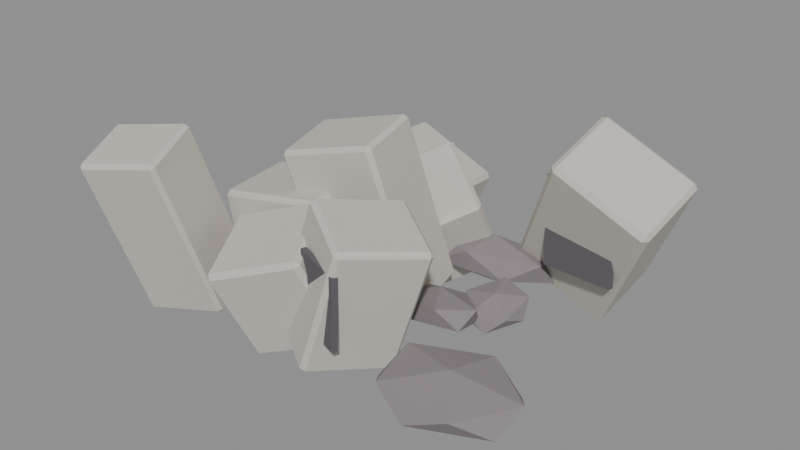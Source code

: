 # Source: source.blend  (saved by Blender 4.2.67; exported with 4.5.12 LTS)
import bpy
from mathutils import Matrix  # noqa: F401  (used for matrix-valued properties, if any)

bpy.ops.wm.read_factory_settings(use_empty=True)
scene = bpy.context.scene
scene.name = 'crystal-ruins-rubble-cluster-v02'

# ---- materials (node trees are filled in below, after node groups)
mat_crystalruins_stone = bpy.data.materials.new('CrystalRuins_Stone')
mat_crystalruins_stone.diffuse_color = (0.58, 0.55, 0.49, 1.0)
mat_crystalruins_fracture = bpy.data.materials.new('CrystalRuins_Fracture')
mat_crystalruins_fracture.diffuse_color = (0.12, 0.105, 0.12, 1.0)
mat_crystalruins_deposit = bpy.data.materials.new('CrystalRuins_Deposit')
mat_crystalruins_deposit.diffuse_color = (0.25, 0.22, 0.23, 1.0)

# ---- material node trees
mat_crystalruins_stone.use_nodes = True; mat_crystalruins_stone.node_tree.nodes.clear()
_N = mat_crystalruins_stone.node_tree.nodes; _L = mat_crystalruins_stone.node_tree.links
n0 = _N.new('ShaderNodeBsdfPrincipled'); n0.name = 'Principled BSDF'; n0.location = (10, 300)
n0.inputs[0].default_value = (0.58, 0.55, 0.49, 1.0)
n0.inputs[2].default_value = 0.82
n0.inputs[27].default_value = (0.58, 0.55, 0.49, 1.0)
n1 = _N.new('ShaderNodeOutputMaterial'); n1.name = 'Material Output'; n1.location = (300, 300)
_L.new(n0.outputs[0], n1.inputs[0])
n1.is_active_output = True
mat_crystalruins_fracture.use_nodes = True; mat_crystalruins_fracture.node_tree.nodes.clear()
_N = mat_crystalruins_fracture.node_tree.nodes; _L = mat_crystalruins_fracture.node_tree.links
n0 = _N.new('ShaderNodeBsdfPrincipled'); n0.name = 'Principled BSDF'; n0.location = (10, 300)
n0.inputs[0].default_value = (0.12, 0.105, 0.12, 1.0)
n0.inputs[2].default_value = 0.9
n0.inputs[27].default_value = (0.12, 0.105, 0.12, 1.0)
n1 = _N.new('ShaderNodeOutputMaterial'); n1.name = 'Material Output'; n1.location = (300, 300)
_L.new(n0.outputs[0], n1.inputs[0])
n1.is_active_output = True
mat_crystalruins_deposit.use_nodes = True; mat_crystalruins_deposit.node_tree.nodes.clear()
_N = mat_crystalruins_deposit.node_tree.nodes; _L = mat_crystalruins_deposit.node_tree.links
n0 = _N.new('ShaderNodeBsdfPrincipled'); n0.name = 'Principled BSDF'; n0.location = (10, 300)
n0.inputs[0].default_value = (0.25, 0.22, 0.23, 1.0)
n0.inputs[2].default_value = 0.96
n0.inputs[27].default_value = (0.25, 0.22, 0.23, 1.0)
n1 = _N.new('ShaderNodeOutputMaterial'); n1.name = 'Material Output'; n1.location = (300, 300)
_L.new(n0.outputs[0], n1.inputs[0])
n1.is_active_output = True

# ---- meshes
me_crystal_ruins_rubble_cluster_v02_stone_00_nocol_mesh = bpy.data.meshes.new('crystal-ruins-rubble-cluster-v02_stone_00_nocol_mesh')
me_crystal_ruins_rubble_cluster_v02_stone_00_nocol_mesh.from_pydata([(-0.6646, -0.4796, -0.1905), (-0.3159, -0.4316, 0.6496), (-0.6832, 0.4314, -0.2349), (-0.3344, 0.4795, 0.6052), (0.3344, -0.4795, -0.6052), (0.6832, -0.4314, 0.2349), (0.3159, 0.4316, -0.6496), (0.6646, 0.4796, 0.1905)], [], [(0, 1, 3, 2), (2, 3, 7, 6), (6, 7, 5, 4), (4, 5, 1, 0), (2, 6, 4, 0), (7, 3, 1, 5)])
me_crystal_ruins_rubble_cluster_v02_stone_00_nocol_mesh.materials.append(mat_crystalruins_stone)
me_crystal_ruins_rubble_cluster_v02_stone_00_nocol_mesh.update()
me_crystal_ruins_rubble_cluster_v02_fracture_00_nocol_mesh = bpy.data.meshes.new('crystal-ruins-rubble-cluster-v02_fracture_00_nocol_mesh')
me_crystal_ruins_rubble_cluster_v02_fracture_00_nocol_mesh.from_pydata([(-0.377, -0.1443, -0.2097), (-0.3271, -0.1293, 0.2885), (-0.3943, -0.08684, -0.2097), (-0.3443, -0.07187, 0.2885), (0.3443, 0.07187, -0.2885), (0.3943, 0.08684, 0.2097), (0.3271, 0.1293, -0.2885), (0.377, 0.1443, 0.2097)], [], [(0, 1, 3, 2), (2, 3, 7, 6), (6, 7, 5, 4), (4, 5, 1, 0), (2, 6, 4, 0), (7, 3, 1, 5)])
me_crystal_ruins_rubble_cluster_v02_fracture_00_nocol_mesh.materials.append(mat_crystalruins_fracture)
me_crystal_ruins_rubble_cluster_v02_fracture_00_nocol_mesh.update()
me_crystal_ruins_rubble_cluster_v02_stone_01_nocol_mesh = bpy.data.meshes.new('crystal-ruins-rubble-cluster-v02_stone_01_nocol_mesh')
me_crystal_ruins_rubble_cluster_v02_stone_01_nocol_mesh.from_pydata([(-0.4747, -0.4611, -0.6878), (-0.6657, -0.5095, 0.4563), (-0.5363, 0.4329, -0.6603), (-0.7274, 0.3845, 0.4838), (0.7274, -0.3845, -0.4838), (0.5363, -0.4329, 0.6603), (0.6657, 0.5095, -0.4563), (0.4747, 0.4611, 0.6878)], [], [(0, 1, 3, 2), (2, 3, 7, 6), (6, 7, 5, 4), (4, 5, 1, 0), (2, 6, 4, 0), (7, 3, 1, 5)])
me_crystal_ruins_rubble_cluster_v02_stone_01_nocol_mesh.materials.append(mat_crystalruins_stone)
me_crystal_ruins_rubble_cluster_v02_stone_01_nocol_mesh.update()
me_crystal_ruins_rubble_cluster_v02_stone_02_nocol_mesh = bpy.data.meshes.new('crystal-ruins-rubble-cluster-v02_stone_02_nocol_mesh')
me_crystal_ruins_rubble_cluster_v02_stone_02_nocol_mesh.from_pydata([(-0.1674, -0.3575, -0.7891), (-0.3951, -0.7642, 0.1958), (-0.5324, 0.452, -0.5392), (-0.7601, 0.04529, 0.4457), (0.7601, -0.04529, -0.4457), (0.5324, -0.452, 0.5392), (0.3951, 0.7642, -0.1958), (0.1674, 0.3575, 0.7891)], [], [(0, 1, 3, 2), (2, 3, 7, 6), (6, 7, 5, 4), (4, 5, 1, 0), (2, 6, 4, 0), (7, 3, 1, 5)])
me_crystal_ruins_rubble_cluster_v02_stone_02_nocol_mesh.materials.append(mat_crystalruins_stone)
me_crystal_ruins_rubble_cluster_v02_stone_02_nocol_mesh.update()
me_crystal_ruins_rubble_cluster_v02_stone_03_nocol_mesh = bpy.data.meshes.new('crystal-ruins-rubble-cluster-v02_stone_03_nocol_mesh')
me_crystal_ruins_rubble_cluster_v02_stone_03_nocol_mesh.from_pydata([(-0.9365, -0.1037, -0.6604), (-0.1645, -0.7833, 0.8267), (-0.8449, 0.7036, -0.3391), (-0.0729, 0.02404, 1.148), (0.0729, -0.02404, -1.148), (0.8449, -0.7036, 0.3391), (0.1645, 0.7833, -0.8267), (0.9365, 0.1037, 0.6604)], [], [(0, 1, 3, 2), (2, 3, 7, 6), (6, 7, 5, 4), (4, 5, 1, 0), (2, 6, 4, 0), (7, 3, 1, 5)])
me_crystal_ruins_rubble_cluster_v02_stone_03_nocol_mesh.materials.append(mat_crystalruins_stone)
me_crystal_ruins_rubble_cluster_v02_stone_03_nocol_mesh.update()
me_crystal_ruins_rubble_cluster_v02_fracture_03_nocol_mesh = bpy.data.meshes.new('crystal-ruins-rubble-cluster-v02_fracture_03_nocol_mesh')
me_crystal_ruins_rubble_cluster_v02_fracture_03_nocol_mesh.from_pydata([(-0.3829, -0.002563, -0.5062), (-0.4058, -0.0009213, 0.488), (-0.3786, 0.05728, -0.5062), (-0.4015, 0.05892, 0.488), (0.4015, -0.05892, -0.488), (0.3786, -0.05728, 0.5062), (0.4058, 0.0009213, -0.488), (0.3829, 0.002563, 0.5062)], [], [(0, 1, 3, 2), (2, 3, 7, 6), (6, 7, 5, 4), (4, 5, 1, 0), (2, 6, 4, 0), (7, 3, 1, 5)])
me_crystal_ruins_rubble_cluster_v02_fracture_03_nocol_mesh.materials.append(mat_crystalruins_fracture)
me_crystal_ruins_rubble_cluster_v02_fracture_03_nocol_mesh.update()
me_crystal_ruins_rubble_cluster_v02_stone_04_nocol_mesh = bpy.data.meshes.new('crystal-ruins-rubble-cluster-v02_stone_04_nocol_mesh')
me_crystal_ruins_rubble_cluster_v02_stone_04_nocol_mesh.from_pydata([(-0.2118, -0.3413, -1.052), (-0.6451, -0.6013, 0.7008), (-0.359, 0.4397, -0.973), (-0.7923, 0.1797, 0.7802), (0.7923, -0.1797, -0.7802), (0.359, -0.4397, 0.973), (0.6451, 0.6013, -0.7008), (0.2118, 0.3413, 1.052)], [], [(0, 1, 3, 2), (2, 3, 7, 6), (6, 7, 5, 4), (4, 5, 1, 0), (2, 6, 4, 0), (7, 3, 1, 5)])
me_crystal_ruins_rubble_cluster_v02_stone_04_nocol_mesh.materials.append(mat_crystalruins_stone)
me_crystal_ruins_rubble_cluster_v02_stone_04_nocol_mesh.update()
me_crystal_ruins_rubble_cluster_v02_stone_05_nocol_mesh = bpy.data.meshes.new('crystal-ruins-rubble-cluster-v02_stone_05_nocol_mesh')
me_crystal_ruins_rubble_cluster_v02_stone_05_nocol_mesh.from_pydata([(-0.2246, -0.1781, -1.047), (-0.3934, -0.7198, 0.7112), (-0.4425, 0.4885, -0.8627), (-0.6113, -0.0532, 0.8956), (0.6113, 0.0532, -0.8956), (0.4425, -0.4885, 0.8627), (0.3934, 0.7198, -0.7112), (0.2246, 0.1781, 1.047)], [], [(0, 1, 3, 2), (2, 3, 7, 6), (6, 7, 5, 4), (4, 5, 1, 0), (2, 6, 4, 0), (7, 3, 1, 5)])
me_crystal_ruins_rubble_cluster_v02_stone_05_nocol_mesh.materials.append(mat_crystalruins_stone)
me_crystal_ruins_rubble_cluster_v02_stone_05_nocol_mesh.update()
me_crystal_ruins_rubble_cluster_v02_stone_06_nocol_mesh = bpy.data.meshes.new('crystal-ruins-rubble-cluster-v02_stone_06_nocol_mesh')
me_crystal_ruins_rubble_cluster_v02_stone_06_nocol_mesh.from_pydata([(-0.7838, -0.2403, -0.4902), (-0.367, -0.1575, 0.8677), (-0.3368, 0.5829, -0.6777), (0.08005, 0.6658, 0.6802), (-0.08005, -0.6658, -0.6802), (0.3368, -0.5829, 0.6777), (0.367, 0.1575, -0.8677), (0.7838, 0.2403, 0.4902)], [], [(0, 1, 3, 2), (2, 3, 7, 6), (6, 7, 5, 4), (4, 5, 1, 0), (2, 6, 4, 0), (7, 3, 1, 5)])
me_crystal_ruins_rubble_cluster_v02_stone_06_nocol_mesh.materials.append(mat_crystalruins_stone)
me_crystal_ruins_rubble_cluster_v02_stone_06_nocol_mesh.update()
me_crystal_ruins_rubble_cluster_v02_fracture_06_nocol_mesh = bpy.data.meshes.new('crystal-ruins-rubble-cluster-v02_fracture_06_nocol_mesh')
me_crystal_ruins_rubble_cluster_v02_fracture_06_nocol_mesh.from_pydata([(-0.3115, 0.07485, -0.3723), (-0.2659, 0.05924, 0.4087), (-0.2921, 0.1316, -0.3723), (-0.2465, 0.116, 0.4087), (0.2465, -0.116, -0.4087), (0.2921, -0.1316, 0.3723), (0.2659, -0.05924, -0.4087), (0.3115, -0.07485, 0.3723)], [], [(0, 1, 3, 2), (2, 3, 7, 6), (6, 7, 5, 4), (4, 5, 1, 0), (2, 6, 4, 0), (7, 3, 1, 5)])
me_crystal_ruins_rubble_cluster_v02_fracture_06_nocol_mesh.materials.append(mat_crystalruins_fracture)
me_crystal_ruins_rubble_cluster_v02_fracture_06_nocol_mesh.update()
me_crystal_ruins_rubble_cluster_v02_stone_07_nocol_mesh = bpy.data.meshes.new('crystal-ruins-rubble-cluster-v02_stone_07_nocol_mesh')
me_crystal_ruins_rubble_cluster_v02_stone_07_nocol_mesh.from_pydata([(-0.6556, 0.2724, -0.3982), (-0.5879, -0.2664, 0.4959), (-0.1959, 0.7797, -0.1272), (-0.1282, 0.2409, 0.7669), (0.1282, -0.2409, -0.7669), (0.1959, -0.7797, 0.1272), (0.5879, 0.2664, -0.4959), (0.6556, -0.2724, 0.3982)], [], [(0, 1, 3, 2), (2, 3, 7, 6), (6, 7, 5, 4), (4, 5, 1, 0), (2, 6, 4, 0), (7, 3, 1, 5)])
me_crystal_ruins_rubble_cluster_v02_stone_07_nocol_mesh.materials.append(mat_crystalruins_stone)
me_crystal_ruins_rubble_cluster_v02_stone_07_nocol_mesh.update()
me_crystal_ruins_rubble_cluster_v02_deposit_00_nocol_mesh = bpy.data.meshes.new('crystal-ruins-rubble-cluster-v02_deposit_00_nocol_mesh')
me_crystal_ruins_rubble_cluster_v02_deposit_00_nocol_mesh.from_pydata([(-0.03745, 0.0134, -0.2387), (-0.2505, -0.3497, -0.09007), (-0.5348, -0.02133, -0.02705), (-0.1032, 0.3448, -0.0742), (0.4479, 0.2427, -0.1664), (0.3568, -0.1865, -0.1762), (-0.4479, -0.2427, 0.1664), (-0.3568, 0.1865, 0.1762), (0.2505, 0.3497, 0.09007), (0.5348, 0.02133, 0.02705), (0.1032, -0.3448, 0.0742), (0.03745, -0.0134, 0.2387)], [], [(0, 1, 2), (1, 0, 5), (0, 2, 3), (0, 3, 4), (0, 4, 5), (1, 5, 10), (2, 1, 6), (3, 2, 7), (4, 3, 8), (5, 4, 9), (1, 10, 6), (2, 6, 7), (3, 7, 8), (4, 8, 9), (5, 9, 10), (6, 10, 11), (7, 6, 11), (8, 7, 11), (9, 8, 11), (10, 9, 11)])
me_crystal_ruins_rubble_cluster_v02_deposit_00_nocol_mesh.materials.append(mat_crystalruins_deposit)
me_crystal_ruins_rubble_cluster_v02_deposit_00_nocol_mesh.update()
me_crystal_ruins_rubble_cluster_v02_deposit_01_nocol_mesh = bpy.data.meshes.new('crystal-ruins-rubble-cluster-v02_deposit_01_nocol_mesh')
me_crystal_ruins_rubble_cluster_v02_deposit_01_nocol_mesh.from_pydata([(0.01914, -0.006201, -0.1452), (-0.311, 0.1405, -0.1132), (0.07609, 0.3184, -0.06975), (0.3699, 0.05243, -0.01968), (0.1643, -0.2898, -0.03215), (-0.2565, -0.2354, -0.08993), (-0.1643, 0.2898, 0.03215), (0.2565, 0.2354, 0.08993), (0.311, -0.1405, 0.1132), (-0.07609, -0.3184, 0.06975), (-0.3699, -0.05243, 0.01968), (-0.01914, 0.006201, 0.1452)], [], [(0, 1, 2), (1, 0, 5), (0, 2, 3), (0, 3, 4), (0, 4, 5), (1, 5, 10), (2, 1, 6), (3, 2, 7), (4, 3, 8), (5, 4, 9), (1, 10, 6), (2, 6, 7), (3, 7, 8), (4, 8, 9), (5, 9, 10), (6, 10, 11), (7, 6, 11), (8, 7, 11), (9, 8, 11), (10, 9, 11)])
me_crystal_ruins_rubble_cluster_v02_deposit_01_nocol_mesh.materials.append(mat_crystalruins_deposit)
me_crystal_ruins_rubble_cluster_v02_deposit_01_nocol_mesh.update()
me_crystal_ruins_rubble_cluster_v02_deposit_02_nocol_mesh = bpy.data.meshes.new('crystal-ruins-rubble-cluster-v02_deposit_02_nocol_mesh')
me_crystal_ruins_rubble_cluster_v02_deposit_02_nocol_mesh.from_pydata([(-0.009722, -0.03918, -0.2483), (-0.5986, -0.008493, -0.0892), (0.1002, 0.3423, -0.1719), (0.6545, 0.1959, -0.1705), (0.2983, -0.2455, -0.08692), (-0.4762, -0.3718, -0.03667), (-0.2983, 0.2455, 0.08692), (0.4762, 0.3718, 0.03667), (0.5986, 0.008493, 0.0892), (-0.1002, -0.3423, 0.1719), (-0.6545, -0.1959, 0.1705), (0.009722, 0.03918, 0.2483)], [], [(0, 1, 2), (1, 0, 5), (0, 2, 3), (0, 3, 4), (0, 4, 5), (1, 5, 10), (2, 1, 6), (3, 2, 7), (4, 3, 8), (5, 4, 9), (1, 10, 6), (2, 6, 7), (3, 7, 8), (4, 8, 9), (5, 9, 10), (6, 10, 11), (7, 6, 11), (8, 7, 11), (9, 8, 11), (10, 9, 11)])
me_crystal_ruins_rubble_cluster_v02_deposit_02_nocol_mesh.materials.append(mat_crystalruins_deposit)
me_crystal_ruins_rubble_cluster_v02_deposit_02_nocol_mesh.update()
me_crystal_ruins_rubble_cluster_v02_deposit_03_nocol_mesh = bpy.data.meshes.new('crystal-ruins-rubble-cluster-v02_deposit_03_nocol_mesh')
me_crystal_ruins_rubble_cluster_v02_deposit_03_nocol_mesh.from_pydata([(-0.007803, -0.007192, -0.1519), (-0.007325, -0.4434, -0.04692), (-0.3095, 0.0441, -0.05447), (-0.1888, 0.4662, -0.08065), (0.188, 0.2396, -0.08928), (0.3002, -0.3226, -0.06843), (-0.188, -0.2396, 0.08928), (-0.3002, 0.3226, 0.06843), (0.007325, 0.4434, 0.04692), (0.3095, -0.0441, 0.05447), (0.1888, -0.4662, 0.08065), (0.007803, 0.007192, 0.1519)], [], [(0, 1, 2), (1, 0, 5), (0, 2, 3), (0, 3, 4), (0, 4, 5), (1, 5, 10), (2, 1, 6), (3, 2, 7), (4, 3, 8), (5, 4, 9), (1, 10, 6), (2, 6, 7), (3, 7, 8), (4, 8, 9), (5, 9, 10), (6, 10, 11), (7, 6, 11), (8, 7, 11), (9, 8, 11), (10, 9, 11)])
me_crystal_ruins_rubble_cluster_v02_deposit_03_nocol_mesh.materials.append(mat_crystalruins_deposit)
me_crystal_ruins_rubble_cluster_v02_deposit_03_nocol_mesh.update()
me_crystal_ruins_rubble_cluster_v02_deposit_04_nocol_mesh = bpy.data.meshes.new('crystal-ruins-rubble-cluster-v02_deposit_04_nocol_mesh')
me_crystal_ruins_rubble_cluster_v02_deposit_04_nocol_mesh.from_pydata([(-0.01298, 0.03454, -0.1507), (-0.2529, -0.2138, -0.09866), (-0.2569, 0.1875, -0.006342), (0.08611, 0.3511, 0.001597), (0.3021, 0.05079, -0.08582), (0.09261, -0.2984, -0.1478), (-0.3021, -0.05079, 0.08582), (-0.09261, 0.2984, 0.1478), (0.2529, 0.2138, 0.09866), (0.2569, -0.1875, 0.006342), (-0.08611, -0.3511, -0.001597), (0.01298, -0.03454, 0.1507)], [], [(0, 1, 2), (1, 0, 5), (0, 2, 3), (0, 3, 4), (0, 4, 5), (1, 5, 10), (2, 1, 6), (3, 2, 7), (4, 3, 8), (5, 4, 9), (1, 10, 6), (2, 6, 7), (3, 7, 8), (4, 8, 9), (5, 9, 10), (6, 10, 11), (7, 6, 11), (8, 7, 11), (9, 8, 11), (10, 9, 11)])
me_crystal_ruins_rubble_cluster_v02_deposit_04_nocol_mesh.materials.append(mat_crystalruins_deposit)
me_crystal_ruins_rubble_cluster_v02_deposit_04_nocol_mesh.update()
me_crystal_ruins_rubble_cluster_v02_deposit_05_nocol_mesh = bpy.data.meshes.new('crystal-ruins-rubble-cluster-v02_deposit_05_nocol_mesh')
me_crystal_ruins_rubble_cluster_v02_deposit_05_nocol_mesh.from_pydata([(-0.01473, 0.01222, -0.225), (0.6075, -0.1727, -0.1505), (-0.1076, -0.5293, -0.1231), (-0.6831, -0.1469, -0.06462), (-0.3237, 0.446, -0.05596), (0.474, 0.4301, -0.109), (0.3237, -0.446, 0.05596), (-0.474, -0.4301, 0.109), (-0.6075, 0.1727, 0.1505), (0.1076, 0.5293, 0.1231), (0.6831, 0.1469, 0.06462), (0.01473, -0.01222, 0.225)], [], [(0, 1, 2), (1, 0, 5), (0, 2, 3), (0, 3, 4), (0, 4, 5), (1, 5, 10), (2, 1, 6), (3, 2, 7), (4, 3, 8), (5, 4, 9), (1, 10, 6), (2, 6, 7), (3, 7, 8), (4, 8, 9), (5, 9, 10), (6, 10, 11), (7, 6, 11), (8, 7, 11), (9, 8, 11), (10, 9, 11)])
me_crystal_ruins_rubble_cluster_v02_deposit_05_nocol_mesh.materials.append(mat_crystalruins_deposit)
me_crystal_ruins_rubble_cluster_v02_deposit_05_nocol_mesh.update()
me_crystal_ruins_rubble_cluster_v02_deposit_06_nocol_mesh = bpy.data.meshes.new('crystal-ruins-rubble-cluster-v02_deposit_06_nocol_mesh')
me_crystal_ruins_rubble_cluster_v02_deposit_06_nocol_mesh.from_pydata([(0.02402, -0.04021, -0.2012), (0.3808, 0.1201, -0.0734), (0.4264, -0.2693, 0.009852), (-0.1025, -0.3114, -0.04486), (-0.4749, 0.05199, -0.1619), (-0.1762, 0.3187, -0.1796), (0.4749, -0.05199, 0.1619), (0.1762, -0.3187, 0.1796), (-0.3808, -0.1201, 0.0734), (-0.4264, 0.2693, -0.009852), (0.1025, 0.3114, 0.04486), (-0.02402, 0.04021, 0.2012)], [], [(0, 1, 2), (1, 0, 5), (0, 2, 3), (0, 3, 4), (0, 4, 5), (1, 5, 10), (2, 1, 6), (3, 2, 7), (4, 3, 8), (5, 4, 9), (1, 10, 6), (2, 6, 7), (3, 7, 8), (4, 8, 9), (5, 9, 10), (6, 10, 11), (7, 6, 11), (8, 7, 11), (9, 8, 11), (10, 9, 11)])
me_crystal_ruins_rubble_cluster_v02_deposit_06_nocol_mesh.materials.append(mat_crystalruins_deposit)
me_crystal_ruins_rubble_cluster_v02_deposit_06_nocol_mesh.update()

# ---- objects
ob_crystal_ruins_rubble_cluster_v02_stone_00_nocol = bpy.data.objects.new('crystal-ruins-rubble-cluster-v02_stone_00_nocol', me_crystal_ruins_rubble_cluster_v02_stone_00_nocol_mesh)
ob_crystal_ruins_rubble_cluster_v02_fracture_00_nocol = bpy.data.objects.new('crystal-ruins-rubble-cluster-v02_fracture_00_nocol', me_crystal_ruins_rubble_cluster_v02_fracture_00_nocol_mesh)
ob_crystal_ruins_rubble_cluster_v02_stone_01_nocol = bpy.data.objects.new('crystal-ruins-rubble-cluster-v02_stone_01_nocol', me_crystal_ruins_rubble_cluster_v02_stone_01_nocol_mesh)
ob_crystal_ruins_rubble_cluster_v02_stone_02_nocol = bpy.data.objects.new('crystal-ruins-rubble-cluster-v02_stone_02_nocol', me_crystal_ruins_rubble_cluster_v02_stone_02_nocol_mesh)
ob_crystal_ruins_rubble_cluster_v02_stone_03_nocol = bpy.data.objects.new('crystal-ruins-rubble-cluster-v02_stone_03_nocol', me_crystal_ruins_rubble_cluster_v02_stone_03_nocol_mesh)
ob_crystal_ruins_rubble_cluster_v02_fracture_03_nocol = bpy.data.objects.new('crystal-ruins-rubble-cluster-v02_fracture_03_nocol', me_crystal_ruins_rubble_cluster_v02_fracture_03_nocol_mesh)
ob_crystal_ruins_rubble_cluster_v02_stone_04_nocol = bpy.data.objects.new('crystal-ruins-rubble-cluster-v02_stone_04_nocol', me_crystal_ruins_rubble_cluster_v02_stone_04_nocol_mesh)
ob_crystal_ruins_rubble_cluster_v02_stone_05_nocol = bpy.data.objects.new('crystal-ruins-rubble-cluster-v02_stone_05_nocol', me_crystal_ruins_rubble_cluster_v02_stone_05_nocol_mesh)
ob_crystal_ruins_rubble_cluster_v02_stone_06_nocol = bpy.data.objects.new('crystal-ruins-rubble-cluster-v02_stone_06_nocol', me_crystal_ruins_rubble_cluster_v02_stone_06_nocol_mesh)
ob_crystal_ruins_rubble_cluster_v02_fracture_06_nocol = bpy.data.objects.new('crystal-ruins-rubble-cluster-v02_fracture_06_nocol', me_crystal_ruins_rubble_cluster_v02_fracture_06_nocol_mesh)
ob_crystal_ruins_rubble_cluster_v02_stone_07_nocol = bpy.data.objects.new('crystal-ruins-rubble-cluster-v02_stone_07_nocol', me_crystal_ruins_rubble_cluster_v02_stone_07_nocol_mesh)
ob_crystal_ruins_rubble_cluster_v02_deposit_00_nocol = bpy.data.objects.new('crystal-ruins-rubble-cluster-v02_deposit_00_nocol', me_crystal_ruins_rubble_cluster_v02_deposit_00_nocol_mesh)
ob_crystal_ruins_rubble_cluster_v02_deposit_01_nocol = bpy.data.objects.new('crystal-ruins-rubble-cluster-v02_deposit_01_nocol', me_crystal_ruins_rubble_cluster_v02_deposit_01_nocol_mesh)
ob_crystal_ruins_rubble_cluster_v02_deposit_02_nocol = bpy.data.objects.new('crystal-ruins-rubble-cluster-v02_deposit_02_nocol', me_crystal_ruins_rubble_cluster_v02_deposit_02_nocol_mesh)
ob_crystal_ruins_rubble_cluster_v02_deposit_03_nocol = bpy.data.objects.new('crystal-ruins-rubble-cluster-v02_deposit_03_nocol', me_crystal_ruins_rubble_cluster_v02_deposit_03_nocol_mesh)
ob_crystal_ruins_rubble_cluster_v02_deposit_04_nocol = bpy.data.objects.new('crystal-ruins-rubble-cluster-v02_deposit_04_nocol', me_crystal_ruins_rubble_cluster_v02_deposit_04_nocol_mesh)
ob_crystal_ruins_rubble_cluster_v02_deposit_05_nocol = bpy.data.objects.new('crystal-ruins-rubble-cluster-v02_deposit_05_nocol', me_crystal_ruins_rubble_cluster_v02_deposit_05_nocol_mesh)
ob_crystal_ruins_rubble_cluster_v02_deposit_06_nocol = bpy.data.objects.new('crystal-ruins-rubble-cluster-v02_deposit_06_nocol', me_crystal_ruins_rubble_cluster_v02_deposit_06_nocol_mesh)

# ---- transforms, parenting, visibility, modifiers, constraints
ob_crystal_ruins_rubble_cluster_v02_stone_00_nocol.location = (-0.9275, 1.486, 0.7147)
_m = ob_crystal_ruins_rubble_cluster_v02_stone_00_nocol.modifiers.new('WeatheredEdges', 'BEVEL')
_m.width = 0.05009
_m.width_pct = 0.05009
ob_crystal_ruins_rubble_cluster_v02_fracture_00_nocol.location = (-0.9275, 1.048, 0.7511)
_m = ob_crystal_ruins_rubble_cluster_v02_fracture_00_nocol.modifiers.new('WeatheredEdges', 'BEVEL')
_m.width = 0.0012
_m.width_pct = 0.0012
ob_crystal_ruins_rubble_cluster_v02_stone_01_nocol.location = (-0.9888, -0.3106, 0.8248)
_m = ob_crystal_ruins_rubble_cluster_v02_stone_01_nocol.modifiers.new('WeatheredEdges', 'BEVEL')
_m.width = 0.04931
_m.width_pct = 0.04931
ob_crystal_ruins_rubble_cluster_v02_stone_02_nocol.location = (-0.4697, -1.06, 0.7934)
_m = ob_crystal_ruins_rubble_cluster_v02_stone_02_nocol.modifiers.new('WeatheredEdges', 'BEVEL')
_m.width = 0.05074
_m.width_pct = 0.05074
ob_crystal_ruins_rubble_cluster_v02_stone_03_nocol.location = (1.501, 1.328, 1.11)
_m = ob_crystal_ruins_rubble_cluster_v02_stone_03_nocol.modifiers.new('WeatheredEdges', 'BEVEL')
_m.width = 0.04806
_m.width_pct = 0.04806
ob_crystal_ruins_rubble_cluster_v02_fracture_03_nocol.location = (1.501, 0.9091, 1.182)
_m = ob_crystal_ruins_rubble_cluster_v02_fracture_03_nocol.modifiers.new('WeatheredEdges', 'BEVEL')
_m.width = 0.0012
_m.width_pct = 0.0012
ob_crystal_ruins_rubble_cluster_v02_stone_04_nocol.location = (-0.362, -0.0188, 1.117)
_m = ob_crystal_ruins_rubble_cluster_v02_stone_04_nocol.modifiers.new('WeatheredEdges', 'BEVEL')
_m.width = 0.04393
_m.width_pct = 0.04393
ob_crystal_ruins_rubble_cluster_v02_stone_05_nocol.location = (-1.816, -1.393, 1.127)
_m = ob_crystal_ruins_rubble_cluster_v02_stone_05_nocol.modifiers.new('WeatheredEdges', 'BEVEL')
_m.width = 0.03988
_m.width_pct = 0.03988
ob_crystal_ruins_rubble_cluster_v02_stone_06_nocol.location = (0.2435, -0.9622, 0.94)
_m = ob_crystal_ruins_rubble_cluster_v02_stone_06_nocol.modifiers.new('WeatheredEdges', 'BEVEL')
_m.width = 0.04642
_m.width_pct = 0.04642
ob_crystal_ruins_rubble_cluster_v02_fracture_06_nocol.location = (0.2435, -1.421, 0.9969)
_m = ob_crystal_ruins_rubble_cluster_v02_fracture_06_nocol.modifiers.new('WeatheredEdges', 'BEVEL')
_m.width = 0.0012
_m.width_pct = 0.0012
ob_crystal_ruins_rubble_cluster_v02_stone_07_nocol.location = (-0.2182, 1.035, 0.7742)
_m = ob_crystal_ruins_rubble_cluster_v02_stone_07_nocol.modifiers.new('WeatheredEdges', 'BEVEL')
_m.width = 0.0405
_m.width_pct = 0.0405
ob_crystal_ruins_rubble_cluster_v02_deposit_00_nocol.location = (-1.675, 0.1192, 0.464)
ob_crystal_ruins_rubble_cluster_v02_deposit_01_nocol.location = (-1.103, 0.3897, 0.464)
ob_crystal_ruins_rubble_cluster_v02_deposit_02_nocol.location = (0.4154, 1.031, 0.464)
ob_crystal_ruins_rubble_cluster_v02_deposit_03_nocol.location = (-1.352, 0.8813, 0.464)
ob_crystal_ruins_rubble_cluster_v02_deposit_04_nocol.location = (1.006, 0.2457, 0.464)
ob_crystal_ruins_rubble_cluster_v02_deposit_05_nocol.location = (1.525, -1.162, 0.464)
ob_crystal_ruins_rubble_cluster_v02_deposit_06_nocol.location = (0.6071, -0.1187, 0.464)

# ---- collection membership
scene.collection.objects.link(ob_crystal_ruins_rubble_cluster_v02_stone_00_nocol)
scene.collection.objects.link(ob_crystal_ruins_rubble_cluster_v02_fracture_00_nocol)
scene.collection.objects.link(ob_crystal_ruins_rubble_cluster_v02_stone_01_nocol)
scene.collection.objects.link(ob_crystal_ruins_rubble_cluster_v02_stone_02_nocol)
scene.collection.objects.link(ob_crystal_ruins_rubble_cluster_v02_stone_03_nocol)
scene.collection.objects.link(ob_crystal_ruins_rubble_cluster_v02_fracture_03_nocol)
scene.collection.objects.link(ob_crystal_ruins_rubble_cluster_v02_stone_04_nocol)
scene.collection.objects.link(ob_crystal_ruins_rubble_cluster_v02_stone_05_nocol)
scene.collection.objects.link(ob_crystal_ruins_rubble_cluster_v02_stone_06_nocol)
scene.collection.objects.link(ob_crystal_ruins_rubble_cluster_v02_fracture_06_nocol)
scene.collection.objects.link(ob_crystal_ruins_rubble_cluster_v02_stone_07_nocol)
scene.collection.objects.link(ob_crystal_ruins_rubble_cluster_v02_deposit_00_nocol)
scene.collection.objects.link(ob_crystal_ruins_rubble_cluster_v02_deposit_01_nocol)
scene.collection.objects.link(ob_crystal_ruins_rubble_cluster_v02_deposit_02_nocol)
scene.collection.objects.link(ob_crystal_ruins_rubble_cluster_v02_deposit_03_nocol)
scene.collection.objects.link(ob_crystal_ruins_rubble_cluster_v02_deposit_04_nocol)
scene.collection.objects.link(ob_crystal_ruins_rubble_cluster_v02_deposit_05_nocol)
scene.collection.objects.link(ob_crystal_ruins_rubble_cluster_v02_deposit_06_nocol)

# ---- scene / render settings (as saved in the file)
scene.frame_start = 1; scene.frame_end = 1; scene.frame_set(1)
scene.render.engine = 'BLENDER_EEVEE_NEXT'
bpy.context.view_layer.update()

# ---- added for rendering (the .blend has no active camera and no usable light): camera, sun + grey world if the file has none
cam_auto = bpy.data.cameras.new('AutoCamera')
cam_auto.lens = 50.0
cam_auto.sensor_width = 36.0
cam_auto.clip_end = 1000.0
ob_auto_camera = bpy.data.objects.new('AutoCamera', cam_auto)
scene.collection.objects.link(ob_auto_camera)
ob_auto_camera.location = (6.25206, -7.50247, 6.11118)
ob_auto_camera.rotation_euler = (1.09748, -7.21219e-08, 0.694738)
scene.camera = ob_auto_camera
light_auto_sun = bpy.data.lights.new('AutoSun', 'SUN')
light_auto_sun.energy = 3.0
light_auto_sun.angle = 0.0523599
ob_auto_sun = bpy.data.objects.new('AutoSun', light_auto_sun)
scene.collection.objects.link(ob_auto_sun)
ob_auto_sun.rotation_euler = (0.872665, 0.174533, 0.523599)
if scene.world is None:
    world_auto = bpy.data.worlds.new('AutoWorld')
    world_auto.color = (0.3, 0.3, 0.3)
    scene.world = world_auto
bpy.context.view_layer.update()
